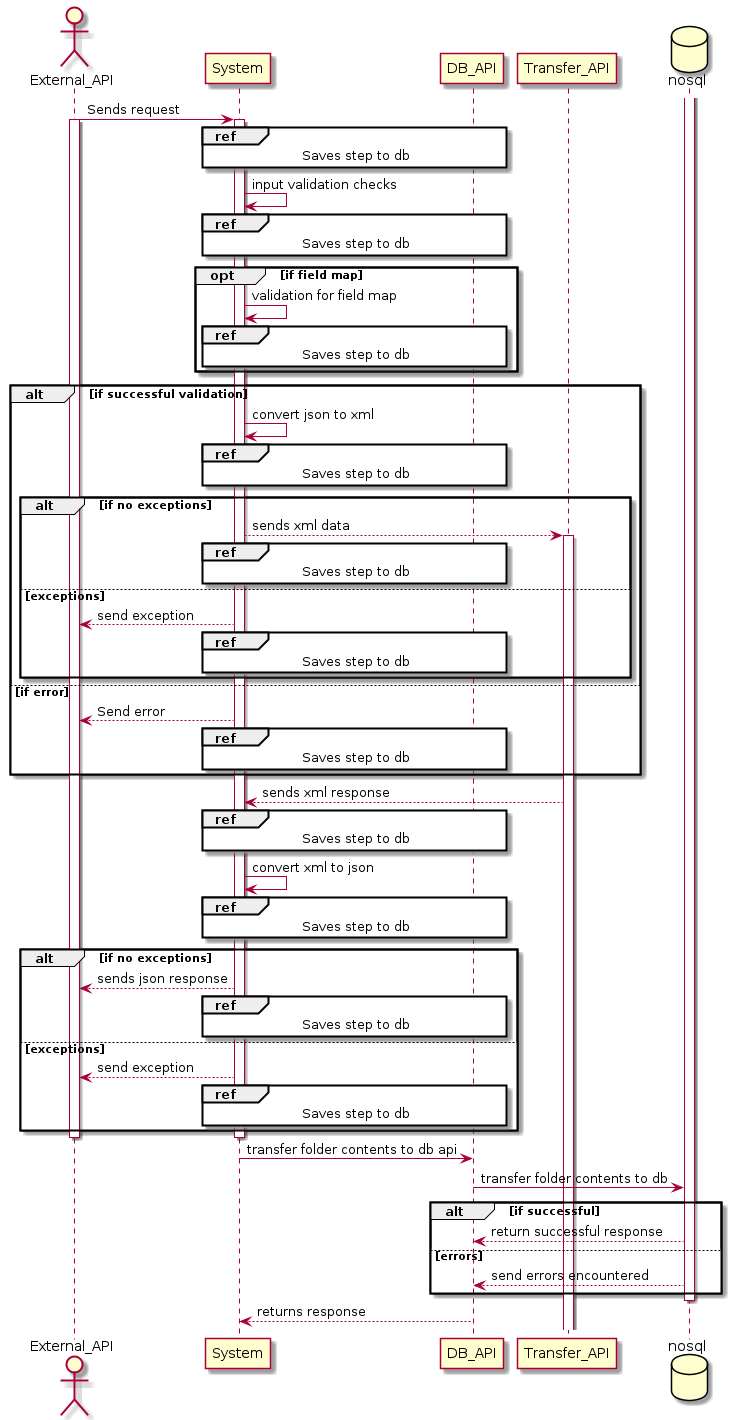

The diagram above was rendered by PlantUML. Its source (embedded in the PNG):
@startuml
actor External_API
participant System
participant DB_API
participant Transfer_API
database nosql

External_API -> System : Sends request
activate External_API
activate System  
ref over System, DB_API
            Saves step to db
end ref  
System -> System : input validation checks
ref over System, DB_API
            Saves step to db
end ref  
opt if field map
    System -> System : validation for field map
    ref over System, DB_API
            Saves step to db
end ref  
    end
alt if successful validation
    System -> System : convert json to xml
   ref over System, DB_API
            Saves step to db
end ref  
    alt if no exceptions
        System --> Transfer_API : sends xml data
        ref over System, DB_API
            Saves step to db
        end ref  
        activate Transfer_API
    else exceptions
        System --> External_API : send exception
    ref over System, DB_API
        Saves step to db
    end ref
end
else if error
    System --> External_API : Send error
    ref over System, DB_API
        Saves step to db
    end ref
end
Transfer_API --> System : sends xml response
ref over System, DB_API
 Saves step to db
end ref
System -> System : convert xml to json
ref over System, DB_API
 Saves step to db
end ref
alt if no exceptions
    System --> External_API : sends json response
    ref over System, DB_API
        Saves step to db
    end ref
else exceptions
    System --> External_API : send exception
    ref over System, DB_API
        Saves step to db
    end ref
end
deactivate External_API
deactivate System
activate nosql
System -> DB_API : transfer folder contents to db api
DB_API -> nosql : transfer folder contents to db
alt if successful
    nosql --> DB_API : return successful response
else errors
    nosql --> DB_API : send errors encountered
end
deactivate nosql
DB_API --> System : returns response
@enduml